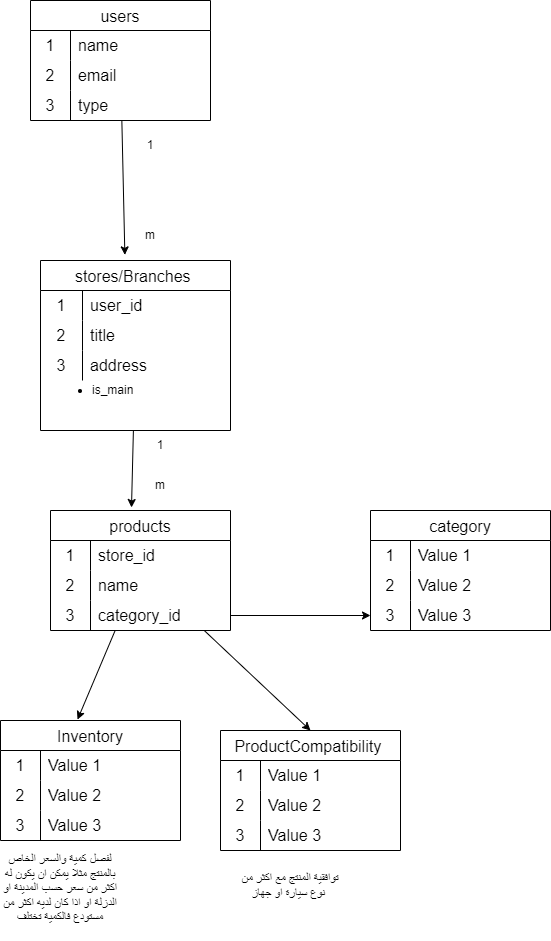

The diagram above was exported from draw.io. Its source (the exported page's mxGraphModel, read from the mxfile embedded in the PNG):
<mxGraphModel dx="567" dy="475" grid="1" gridSize="10" guides="1" tooltips="1" connect="1" arrows="1" fold="1" page="1" pageScale="1" pageWidth="850" pageHeight="1100" math="0" shadow="0">
  <root>
    <mxCell id="0" />
    <mxCell id="1" parent="0" />
    <mxCell id="2" value="users" style="shape=table;startSize=30;container=1;collapsible=0;childLayout=tableLayout;fixedRows=1;rowLines=0;fontStyle=0;strokeColor=default;fontSize=16;" vertex="1" parent="1">
      <mxGeometry x="70" y="110" width="180" height="120" as="geometry" />
    </mxCell>
    <mxCell id="3" value="" style="shape=tableRow;horizontal=0;startSize=0;swimlaneHead=0;swimlaneBody=0;top=0;left=0;bottom=0;right=0;collapsible=0;dropTarget=0;fillColor=none;points=[[0,0.5],[1,0.5]];portConstraint=eastwest;strokeColor=inherit;fontSize=16;" vertex="1" parent="2">
      <mxGeometry y="30" width="180" height="30" as="geometry" />
    </mxCell>
    <mxCell id="4" value="1" style="shape=partialRectangle;html=1;whiteSpace=wrap;connectable=0;fillColor=none;top=0;left=0;bottom=0;right=0;overflow=hidden;pointerEvents=1;strokeColor=inherit;fontSize=16;" vertex="1" parent="3">
      <mxGeometry width="40" height="30" as="geometry">
        <mxRectangle width="40" height="30" as="alternateBounds" />
      </mxGeometry>
    </mxCell>
    <mxCell id="5" value="name" style="shape=partialRectangle;html=1;whiteSpace=wrap;connectable=0;fillColor=none;top=0;left=0;bottom=0;right=0;align=left;spacingLeft=6;overflow=hidden;strokeColor=inherit;fontSize=16;" vertex="1" parent="3">
      <mxGeometry x="40" width="140" height="30" as="geometry">
        <mxRectangle width="140" height="30" as="alternateBounds" />
      </mxGeometry>
    </mxCell>
    <mxCell id="6" value="" style="shape=tableRow;horizontal=0;startSize=0;swimlaneHead=0;swimlaneBody=0;top=0;left=0;bottom=0;right=0;collapsible=0;dropTarget=0;fillColor=none;points=[[0,0.5],[1,0.5]];portConstraint=eastwest;strokeColor=inherit;fontSize=16;" vertex="1" parent="2">
      <mxGeometry y="60" width="180" height="30" as="geometry" />
    </mxCell>
    <mxCell id="7" value="2" style="shape=partialRectangle;html=1;whiteSpace=wrap;connectable=0;fillColor=none;top=0;left=0;bottom=0;right=0;overflow=hidden;strokeColor=inherit;fontSize=16;" vertex="1" parent="6">
      <mxGeometry width="40" height="30" as="geometry">
        <mxRectangle width="40" height="30" as="alternateBounds" />
      </mxGeometry>
    </mxCell>
    <mxCell id="8" value="email" style="shape=partialRectangle;html=1;whiteSpace=wrap;connectable=0;fillColor=none;top=0;left=0;bottom=0;right=0;align=left;spacingLeft=6;overflow=hidden;strokeColor=inherit;fontSize=16;" vertex="1" parent="6">
      <mxGeometry x="40" width="140" height="30" as="geometry">
        <mxRectangle width="140" height="30" as="alternateBounds" />
      </mxGeometry>
    </mxCell>
    <mxCell id="9" value="" style="shape=tableRow;horizontal=0;startSize=0;swimlaneHead=0;swimlaneBody=0;top=0;left=0;bottom=0;right=0;collapsible=0;dropTarget=0;fillColor=none;points=[[0,0.5],[1,0.5]];portConstraint=eastwest;strokeColor=inherit;fontSize=16;" vertex="1" parent="2">
      <mxGeometry y="90" width="180" height="30" as="geometry" />
    </mxCell>
    <mxCell id="10" value="3" style="shape=partialRectangle;html=1;whiteSpace=wrap;connectable=0;fillColor=none;top=0;left=0;bottom=0;right=0;overflow=hidden;strokeColor=inherit;fontSize=16;" vertex="1" parent="9">
      <mxGeometry width="40" height="30" as="geometry">
        <mxRectangle width="40" height="30" as="alternateBounds" />
      </mxGeometry>
    </mxCell>
    <mxCell id="11" value="type" style="shape=partialRectangle;html=1;whiteSpace=wrap;connectable=0;fillColor=none;top=0;left=0;bottom=0;right=0;align=left;spacingLeft=6;overflow=hidden;strokeColor=inherit;fontSize=16;" vertex="1" parent="9">
      <mxGeometry x="40" width="140" height="30" as="geometry">
        <mxRectangle width="140" height="30" as="alternateBounds" />
      </mxGeometry>
    </mxCell>
    <mxCell id="12" value="stores/Branches " style="shape=table;startSize=30;container=1;collapsible=0;childLayout=tableLayout;fixedRows=1;rowLines=0;fontStyle=0;strokeColor=default;fontSize=16;" vertex="1" parent="1">
      <mxGeometry x="80" y="370" width="190" height="170" as="geometry" />
    </mxCell>
    <mxCell id="13" value="" style="shape=tableRow;horizontal=0;startSize=0;swimlaneHead=0;swimlaneBody=0;top=0;left=0;bottom=0;right=0;collapsible=0;dropTarget=0;fillColor=none;points=[[0,0.5],[1,0.5]];portConstraint=eastwest;strokeColor=inherit;fontSize=16;" vertex="1" parent="12">
      <mxGeometry y="30" width="190" height="30" as="geometry" />
    </mxCell>
    <mxCell id="14" value="1" style="shape=partialRectangle;html=1;whiteSpace=wrap;connectable=0;fillColor=none;top=0;left=0;bottom=0;right=0;overflow=hidden;pointerEvents=1;strokeColor=inherit;fontSize=16;" vertex="1" parent="13">
      <mxGeometry width="42" height="30" as="geometry">
        <mxRectangle width="42" height="30" as="alternateBounds" />
      </mxGeometry>
    </mxCell>
    <mxCell id="15" value="user_id" style="shape=partialRectangle;html=1;whiteSpace=wrap;connectable=0;fillColor=none;top=0;left=0;bottom=0;right=0;align=left;spacingLeft=6;overflow=hidden;strokeColor=inherit;fontSize=16;" vertex="1" parent="13">
      <mxGeometry x="42" width="148" height="30" as="geometry">
        <mxRectangle width="148" height="30" as="alternateBounds" />
      </mxGeometry>
    </mxCell>
    <mxCell id="16" value="" style="shape=tableRow;horizontal=0;startSize=0;swimlaneHead=0;swimlaneBody=0;top=0;left=0;bottom=0;right=0;collapsible=0;dropTarget=0;fillColor=none;points=[[0,0.5],[1,0.5]];portConstraint=eastwest;strokeColor=inherit;fontSize=16;" vertex="1" parent="12">
      <mxGeometry y="60" width="190" height="30" as="geometry" />
    </mxCell>
    <mxCell id="17" value="2" style="shape=partialRectangle;html=1;whiteSpace=wrap;connectable=0;fillColor=none;top=0;left=0;bottom=0;right=0;overflow=hidden;strokeColor=inherit;fontSize=16;" vertex="1" parent="16">
      <mxGeometry width="42" height="30" as="geometry">
        <mxRectangle width="42" height="30" as="alternateBounds" />
      </mxGeometry>
    </mxCell>
    <mxCell id="18" value="title" style="shape=partialRectangle;html=1;whiteSpace=wrap;connectable=0;fillColor=none;top=0;left=0;bottom=0;right=0;align=left;spacingLeft=6;overflow=hidden;strokeColor=inherit;fontSize=16;" vertex="1" parent="16">
      <mxGeometry x="42" width="148" height="30" as="geometry">
        <mxRectangle width="148" height="30" as="alternateBounds" />
      </mxGeometry>
    </mxCell>
    <mxCell id="19" value="" style="shape=tableRow;horizontal=0;startSize=0;swimlaneHead=0;swimlaneBody=0;top=0;left=0;bottom=0;right=0;collapsible=0;dropTarget=0;fillColor=none;points=[[0,0.5],[1,0.5]];portConstraint=eastwest;strokeColor=inherit;fontSize=16;" vertex="1" parent="12">
      <mxGeometry y="90" width="190" height="30" as="geometry" />
    </mxCell>
    <mxCell id="20" value="3" style="shape=partialRectangle;html=1;whiteSpace=wrap;connectable=0;fillColor=none;top=0;left=0;bottom=0;right=0;overflow=hidden;strokeColor=inherit;fontSize=16;" vertex="1" parent="19">
      <mxGeometry width="42" height="30" as="geometry">
        <mxRectangle width="42" height="30" as="alternateBounds" />
      </mxGeometry>
    </mxCell>
    <mxCell id="21" value="address" style="shape=partialRectangle;html=1;whiteSpace=wrap;connectable=0;fillColor=none;top=0;left=0;bottom=0;right=0;align=left;spacingLeft=6;overflow=hidden;strokeColor=inherit;fontSize=16;" vertex="1" parent="19">
      <mxGeometry x="42" width="148" height="30" as="geometry">
        <mxRectangle width="148" height="30" as="alternateBounds" />
      </mxGeometry>
    </mxCell>
    <mxCell id="22" style="edgeStyle=none;html=1;entryX=0.444;entryY=-0.033;entryDx=0;entryDy=0;entryPerimeter=0;" edge="1" parent="1" source="2" target="12">
      <mxGeometry relative="1" as="geometry" />
    </mxCell>
    <mxCell id="71" style="edgeStyle=none;html=1;entryX=0.5;entryY=0;entryDx=0;entryDy=0;" edge="1" parent="1" source="23" target="61">
      <mxGeometry relative="1" as="geometry" />
    </mxCell>
    <mxCell id="23" value="products" style="shape=table;startSize=30;container=1;collapsible=0;childLayout=tableLayout;fixedRows=1;rowLines=0;fontStyle=0;strokeColor=default;fontSize=16;" vertex="1" parent="1">
      <mxGeometry x="90" y="620" width="180" height="120" as="geometry" />
    </mxCell>
    <mxCell id="24" value="" style="shape=tableRow;horizontal=0;startSize=0;swimlaneHead=0;swimlaneBody=0;top=0;left=0;bottom=0;right=0;collapsible=0;dropTarget=0;fillColor=none;points=[[0,0.5],[1,0.5]];portConstraint=eastwest;strokeColor=inherit;fontSize=16;" vertex="1" parent="23">
      <mxGeometry y="30" width="180" height="30" as="geometry" />
    </mxCell>
    <mxCell id="25" value="1" style="shape=partialRectangle;html=1;whiteSpace=wrap;connectable=0;fillColor=none;top=0;left=0;bottom=0;right=0;overflow=hidden;pointerEvents=1;strokeColor=inherit;fontSize=16;" vertex="1" parent="24">
      <mxGeometry width="40" height="30" as="geometry">
        <mxRectangle width="40" height="30" as="alternateBounds" />
      </mxGeometry>
    </mxCell>
    <mxCell id="26" value="store_id" style="shape=partialRectangle;html=1;whiteSpace=wrap;connectable=0;fillColor=none;top=0;left=0;bottom=0;right=0;align=left;spacingLeft=6;overflow=hidden;strokeColor=inherit;fontSize=16;" vertex="1" parent="24">
      <mxGeometry x="40" width="140" height="30" as="geometry">
        <mxRectangle width="140" height="30" as="alternateBounds" />
      </mxGeometry>
    </mxCell>
    <mxCell id="27" value="" style="shape=tableRow;horizontal=0;startSize=0;swimlaneHead=0;swimlaneBody=0;top=0;left=0;bottom=0;right=0;collapsible=0;dropTarget=0;fillColor=none;points=[[0,0.5],[1,0.5]];portConstraint=eastwest;strokeColor=inherit;fontSize=16;" vertex="1" parent="23">
      <mxGeometry y="60" width="180" height="30" as="geometry" />
    </mxCell>
    <mxCell id="28" value="2" style="shape=partialRectangle;html=1;whiteSpace=wrap;connectable=0;fillColor=none;top=0;left=0;bottom=0;right=0;overflow=hidden;strokeColor=inherit;fontSize=16;" vertex="1" parent="27">
      <mxGeometry width="40" height="30" as="geometry">
        <mxRectangle width="40" height="30" as="alternateBounds" />
      </mxGeometry>
    </mxCell>
    <mxCell id="29" value="name" style="shape=partialRectangle;html=1;whiteSpace=wrap;connectable=0;fillColor=none;top=0;left=0;bottom=0;right=0;align=left;spacingLeft=6;overflow=hidden;strokeColor=inherit;fontSize=16;" vertex="1" parent="27">
      <mxGeometry x="40" width="140" height="30" as="geometry">
        <mxRectangle width="140" height="30" as="alternateBounds" />
      </mxGeometry>
    </mxCell>
    <mxCell id="30" value="" style="shape=tableRow;horizontal=0;startSize=0;swimlaneHead=0;swimlaneBody=0;top=0;left=0;bottom=0;right=0;collapsible=0;dropTarget=0;fillColor=none;points=[[0,0.5],[1,0.5]];portConstraint=eastwest;strokeColor=inherit;fontSize=16;" vertex="1" parent="23">
      <mxGeometry y="90" width="180" height="30" as="geometry" />
    </mxCell>
    <mxCell id="31" value="3" style="shape=partialRectangle;html=1;whiteSpace=wrap;connectable=0;fillColor=none;top=0;left=0;bottom=0;right=0;overflow=hidden;strokeColor=inherit;fontSize=16;" vertex="1" parent="30">
      <mxGeometry width="40" height="30" as="geometry">
        <mxRectangle width="40" height="30" as="alternateBounds" />
      </mxGeometry>
    </mxCell>
    <mxCell id="32" value="category_id" style="shape=partialRectangle;html=1;whiteSpace=wrap;connectable=0;fillColor=none;top=0;left=0;bottom=0;right=0;align=left;spacingLeft=6;overflow=hidden;strokeColor=inherit;fontSize=16;" vertex="1" parent="30">
      <mxGeometry x="40" width="140" height="30" as="geometry">
        <mxRectangle width="140" height="30" as="alternateBounds" />
      </mxGeometry>
    </mxCell>
    <mxCell id="33" style="edgeStyle=none;html=1;entryX=0.45;entryY=-0.025;entryDx=0;entryDy=0;entryPerimeter=0;" edge="1" parent="1" source="12" target="23">
      <mxGeometry relative="1" as="geometry" />
    </mxCell>
    <mxCell id="34" value="1" style="text;html=1;align=center;verticalAlign=middle;whiteSpace=wrap;rounded=0;" vertex="1" parent="1">
      <mxGeometry x="160" y="240" width="60" height="30" as="geometry" />
    </mxCell>
    <mxCell id="35" value="m" style="text;html=1;align=center;verticalAlign=middle;whiteSpace=wrap;rounded=0;" vertex="1" parent="1">
      <mxGeometry x="170" y="580" width="60" height="30" as="geometry" />
    </mxCell>
    <mxCell id="36" value="1" style="text;html=1;align=center;verticalAlign=middle;whiteSpace=wrap;rounded=0;" vertex="1" parent="1">
      <mxGeometry x="170" y="540" width="60" height="30" as="geometry" />
    </mxCell>
    <mxCell id="37" value="m" style="text;html=1;align=center;verticalAlign=middle;whiteSpace=wrap;rounded=0;" vertex="1" parent="1">
      <mxGeometry x="160" y="330" width="60" height="30" as="geometry" />
    </mxCell>
    <mxCell id="38" value="category" style="shape=table;startSize=30;container=1;collapsible=0;childLayout=tableLayout;fixedRows=1;rowLines=0;fontStyle=0;strokeColor=default;fontSize=16;" vertex="1" parent="1">
      <mxGeometry x="410" y="620" width="180" height="120" as="geometry" />
    </mxCell>
    <mxCell id="39" value="" style="shape=tableRow;horizontal=0;startSize=0;swimlaneHead=0;swimlaneBody=0;top=0;left=0;bottom=0;right=0;collapsible=0;dropTarget=0;fillColor=none;points=[[0,0.5],[1,0.5]];portConstraint=eastwest;strokeColor=inherit;fontSize=16;" vertex="1" parent="38">
      <mxGeometry y="30" width="180" height="30" as="geometry" />
    </mxCell>
    <mxCell id="40" value="1" style="shape=partialRectangle;html=1;whiteSpace=wrap;connectable=0;fillColor=none;top=0;left=0;bottom=0;right=0;overflow=hidden;pointerEvents=1;strokeColor=inherit;fontSize=16;" vertex="1" parent="39">
      <mxGeometry width="40" height="30" as="geometry">
        <mxRectangle width="40" height="30" as="alternateBounds" />
      </mxGeometry>
    </mxCell>
    <mxCell id="41" value="Value 1" style="shape=partialRectangle;html=1;whiteSpace=wrap;connectable=0;fillColor=none;top=0;left=0;bottom=0;right=0;align=left;spacingLeft=6;overflow=hidden;strokeColor=inherit;fontSize=16;" vertex="1" parent="39">
      <mxGeometry x="40" width="140" height="30" as="geometry">
        <mxRectangle width="140" height="30" as="alternateBounds" />
      </mxGeometry>
    </mxCell>
    <mxCell id="42" value="" style="shape=tableRow;horizontal=0;startSize=0;swimlaneHead=0;swimlaneBody=0;top=0;left=0;bottom=0;right=0;collapsible=0;dropTarget=0;fillColor=none;points=[[0,0.5],[1,0.5]];portConstraint=eastwest;strokeColor=inherit;fontSize=16;" vertex="1" parent="38">
      <mxGeometry y="60" width="180" height="30" as="geometry" />
    </mxCell>
    <mxCell id="43" value="2" style="shape=partialRectangle;html=1;whiteSpace=wrap;connectable=0;fillColor=none;top=0;left=0;bottom=0;right=0;overflow=hidden;strokeColor=inherit;fontSize=16;" vertex="1" parent="42">
      <mxGeometry width="40" height="30" as="geometry">
        <mxRectangle width="40" height="30" as="alternateBounds" />
      </mxGeometry>
    </mxCell>
    <mxCell id="44" value="Value 2" style="shape=partialRectangle;html=1;whiteSpace=wrap;connectable=0;fillColor=none;top=0;left=0;bottom=0;right=0;align=left;spacingLeft=6;overflow=hidden;strokeColor=inherit;fontSize=16;" vertex="1" parent="42">
      <mxGeometry x="40" width="140" height="30" as="geometry">
        <mxRectangle width="140" height="30" as="alternateBounds" />
      </mxGeometry>
    </mxCell>
    <mxCell id="45" value="" style="shape=tableRow;horizontal=0;startSize=0;swimlaneHead=0;swimlaneBody=0;top=0;left=0;bottom=0;right=0;collapsible=0;dropTarget=0;fillColor=none;points=[[0,0.5],[1,0.5]];portConstraint=eastwest;strokeColor=inherit;fontSize=16;" vertex="1" parent="38">
      <mxGeometry y="90" width="180" height="30" as="geometry" />
    </mxCell>
    <mxCell id="46" value="3" style="shape=partialRectangle;html=1;whiteSpace=wrap;connectable=0;fillColor=none;top=0;left=0;bottom=0;right=0;overflow=hidden;strokeColor=inherit;fontSize=16;" vertex="1" parent="45">
      <mxGeometry width="40" height="30" as="geometry">
        <mxRectangle width="40" height="30" as="alternateBounds" />
      </mxGeometry>
    </mxCell>
    <mxCell id="47" value="Value 3" style="shape=partialRectangle;html=1;whiteSpace=wrap;connectable=0;fillColor=none;top=0;left=0;bottom=0;right=0;align=left;spacingLeft=6;overflow=hidden;strokeColor=inherit;fontSize=16;" vertex="1" parent="45">
      <mxGeometry x="40" width="140" height="30" as="geometry">
        <mxRectangle width="140" height="30" as="alternateBounds" />
      </mxGeometry>
    </mxCell>
    <mxCell id="48" style="edgeStyle=none;html=1;entryX=0;entryY=0.5;entryDx=0;entryDy=0;" edge="1" parent="1" source="30" target="45">
      <mxGeometry relative="1" as="geometry" />
    </mxCell>
    <mxCell id="50" value="Inventory" style="shape=table;startSize=30;container=1;collapsible=0;childLayout=tableLayout;fixedRows=1;rowLines=0;fontStyle=0;strokeColor=default;fontSize=16;" vertex="1" parent="1">
      <mxGeometry x="40" y="830" width="180" height="120" as="geometry" />
    </mxCell>
    <mxCell id="51" value="" style="shape=tableRow;horizontal=0;startSize=0;swimlaneHead=0;swimlaneBody=0;top=0;left=0;bottom=0;right=0;collapsible=0;dropTarget=0;fillColor=none;points=[[0,0.5],[1,0.5]];portConstraint=eastwest;strokeColor=inherit;fontSize=16;" vertex="1" parent="50">
      <mxGeometry y="30" width="180" height="30" as="geometry" />
    </mxCell>
    <mxCell id="52" value="1" style="shape=partialRectangle;html=1;whiteSpace=wrap;connectable=0;fillColor=none;top=0;left=0;bottom=0;right=0;overflow=hidden;pointerEvents=1;strokeColor=inherit;fontSize=16;" vertex="1" parent="51">
      <mxGeometry width="40" height="30" as="geometry">
        <mxRectangle width="40" height="30" as="alternateBounds" />
      </mxGeometry>
    </mxCell>
    <mxCell id="53" value="Value 1" style="shape=partialRectangle;html=1;whiteSpace=wrap;connectable=0;fillColor=none;top=0;left=0;bottom=0;right=0;align=left;spacingLeft=6;overflow=hidden;strokeColor=inherit;fontSize=16;" vertex="1" parent="51">
      <mxGeometry x="40" width="140" height="30" as="geometry">
        <mxRectangle width="140" height="30" as="alternateBounds" />
      </mxGeometry>
    </mxCell>
    <mxCell id="54" value="" style="shape=tableRow;horizontal=0;startSize=0;swimlaneHead=0;swimlaneBody=0;top=0;left=0;bottom=0;right=0;collapsible=0;dropTarget=0;fillColor=none;points=[[0,0.5],[1,0.5]];portConstraint=eastwest;strokeColor=inherit;fontSize=16;" vertex="1" parent="50">
      <mxGeometry y="60" width="180" height="30" as="geometry" />
    </mxCell>
    <mxCell id="55" value="2" style="shape=partialRectangle;html=1;whiteSpace=wrap;connectable=0;fillColor=none;top=0;left=0;bottom=0;right=0;overflow=hidden;strokeColor=inherit;fontSize=16;" vertex="1" parent="54">
      <mxGeometry width="40" height="30" as="geometry">
        <mxRectangle width="40" height="30" as="alternateBounds" />
      </mxGeometry>
    </mxCell>
    <mxCell id="56" value="Value 2" style="shape=partialRectangle;html=1;whiteSpace=wrap;connectable=0;fillColor=none;top=0;left=0;bottom=0;right=0;align=left;spacingLeft=6;overflow=hidden;strokeColor=inherit;fontSize=16;" vertex="1" parent="54">
      <mxGeometry x="40" width="140" height="30" as="geometry">
        <mxRectangle width="140" height="30" as="alternateBounds" />
      </mxGeometry>
    </mxCell>
    <mxCell id="57" value="" style="shape=tableRow;horizontal=0;startSize=0;swimlaneHead=0;swimlaneBody=0;top=0;left=0;bottom=0;right=0;collapsible=0;dropTarget=0;fillColor=none;points=[[0,0.5],[1,0.5]];portConstraint=eastwest;strokeColor=inherit;fontSize=16;" vertex="1" parent="50">
      <mxGeometry y="90" width="180" height="30" as="geometry" />
    </mxCell>
    <mxCell id="58" value="3" style="shape=partialRectangle;html=1;whiteSpace=wrap;connectable=0;fillColor=none;top=0;left=0;bottom=0;right=0;overflow=hidden;strokeColor=inherit;fontSize=16;" vertex="1" parent="57">
      <mxGeometry width="40" height="30" as="geometry">
        <mxRectangle width="40" height="30" as="alternateBounds" />
      </mxGeometry>
    </mxCell>
    <mxCell id="59" value="Value 3" style="shape=partialRectangle;html=1;whiteSpace=wrap;connectable=0;fillColor=none;top=0;left=0;bottom=0;right=0;align=left;spacingLeft=6;overflow=hidden;strokeColor=inherit;fontSize=16;" vertex="1" parent="57">
      <mxGeometry x="40" width="140" height="30" as="geometry">
        <mxRectangle width="140" height="30" as="alternateBounds" />
      </mxGeometry>
    </mxCell>
    <mxCell id="60" style="edgeStyle=none;html=1;entryX=0.428;entryY=-0.008;entryDx=0;entryDy=0;entryPerimeter=0;" edge="1" parent="1" source="23" target="50">
      <mxGeometry relative="1" as="geometry" />
    </mxCell>
    <mxCell id="61" value="ProductCompatibility " style="shape=table;startSize=30;container=1;collapsible=0;childLayout=tableLayout;fixedRows=1;rowLines=0;fontStyle=0;strokeColor=default;fontSize=16;" vertex="1" parent="1">
      <mxGeometry x="260" y="840" width="180" height="120" as="geometry" />
    </mxCell>
    <mxCell id="62" value="" style="shape=tableRow;horizontal=0;startSize=0;swimlaneHead=0;swimlaneBody=0;top=0;left=0;bottom=0;right=0;collapsible=0;dropTarget=0;fillColor=none;points=[[0,0.5],[1,0.5]];portConstraint=eastwest;strokeColor=inherit;fontSize=16;" vertex="1" parent="61">
      <mxGeometry y="30" width="180" height="30" as="geometry" />
    </mxCell>
    <mxCell id="63" value="1" style="shape=partialRectangle;html=1;whiteSpace=wrap;connectable=0;fillColor=none;top=0;left=0;bottom=0;right=0;overflow=hidden;pointerEvents=1;strokeColor=inherit;fontSize=16;" vertex="1" parent="62">
      <mxGeometry width="40" height="30" as="geometry">
        <mxRectangle width="40" height="30" as="alternateBounds" />
      </mxGeometry>
    </mxCell>
    <mxCell id="64" value="Value 1" style="shape=partialRectangle;html=1;whiteSpace=wrap;connectable=0;fillColor=none;top=0;left=0;bottom=0;right=0;align=left;spacingLeft=6;overflow=hidden;strokeColor=inherit;fontSize=16;" vertex="1" parent="62">
      <mxGeometry x="40" width="140" height="30" as="geometry">
        <mxRectangle width="140" height="30" as="alternateBounds" />
      </mxGeometry>
    </mxCell>
    <mxCell id="65" value="" style="shape=tableRow;horizontal=0;startSize=0;swimlaneHead=0;swimlaneBody=0;top=0;left=0;bottom=0;right=0;collapsible=0;dropTarget=0;fillColor=none;points=[[0,0.5],[1,0.5]];portConstraint=eastwest;strokeColor=inherit;fontSize=16;" vertex="1" parent="61">
      <mxGeometry y="60" width="180" height="30" as="geometry" />
    </mxCell>
    <mxCell id="66" value="2" style="shape=partialRectangle;html=1;whiteSpace=wrap;connectable=0;fillColor=none;top=0;left=0;bottom=0;right=0;overflow=hidden;strokeColor=inherit;fontSize=16;" vertex="1" parent="65">
      <mxGeometry width="40" height="30" as="geometry">
        <mxRectangle width="40" height="30" as="alternateBounds" />
      </mxGeometry>
    </mxCell>
    <mxCell id="67" value="Value 2" style="shape=partialRectangle;html=1;whiteSpace=wrap;connectable=0;fillColor=none;top=0;left=0;bottom=0;right=0;align=left;spacingLeft=6;overflow=hidden;strokeColor=inherit;fontSize=16;" vertex="1" parent="65">
      <mxGeometry x="40" width="140" height="30" as="geometry">
        <mxRectangle width="140" height="30" as="alternateBounds" />
      </mxGeometry>
    </mxCell>
    <mxCell id="68" value="" style="shape=tableRow;horizontal=0;startSize=0;swimlaneHead=0;swimlaneBody=0;top=0;left=0;bottom=0;right=0;collapsible=0;dropTarget=0;fillColor=none;points=[[0,0.5],[1,0.5]];portConstraint=eastwest;strokeColor=inherit;fontSize=16;" vertex="1" parent="61">
      <mxGeometry y="90" width="180" height="30" as="geometry" />
    </mxCell>
    <mxCell id="69" value="3" style="shape=partialRectangle;html=1;whiteSpace=wrap;connectable=0;fillColor=none;top=0;left=0;bottom=0;right=0;overflow=hidden;strokeColor=inherit;fontSize=16;" vertex="1" parent="68">
      <mxGeometry width="40" height="30" as="geometry">
        <mxRectangle width="40" height="30" as="alternateBounds" />
      </mxGeometry>
    </mxCell>
    <mxCell id="70" value="Value 3" style="shape=partialRectangle;html=1;whiteSpace=wrap;connectable=0;fillColor=none;top=0;left=0;bottom=0;right=0;align=left;spacingLeft=6;overflow=hidden;strokeColor=inherit;fontSize=16;" vertex="1" parent="68">
      <mxGeometry x="40" width="140" height="30" as="geometry">
        <mxRectangle width="140" height="30" as="alternateBounds" />
      </mxGeometry>
    </mxCell>
    <mxCell id="72" value="لفصل كمية والسعر الخاص بالمنتج مثلا يمكن ان يكون له اكثر من سعر حسب المدينة او الدزلة او اذا كان لديه اكثر من مستودع فالكمية تختلف&lt;div&gt;&lt;br&gt;&lt;/div&gt;" style="text;html=1;align=center;verticalAlign=middle;whiteSpace=wrap;rounded=0;" vertex="1" parent="1">
      <mxGeometry x="40" y="960" width="120" height="90" as="geometry" />
    </mxCell>
    <mxCell id="73" value="توافقية المنتج مع اكثر من نوع سيارة او جهاز&amp;nbsp;" style="text;html=1;align=center;verticalAlign=middle;whiteSpace=wrap;rounded=0;" vertex="1" parent="1">
      <mxGeometry x="280" y="980" width="100" height="30" as="geometry" />
    </mxCell>
    <mxCell id="74" value="&lt;ul&gt;&lt;li&gt;is_main&lt;/li&gt;&lt;/ul&gt;" style="text;strokeColor=none;fillColor=none;html=1;whiteSpace=wrap;verticalAlign=middle;overflow=hidden;" vertex="1" parent="1">
      <mxGeometry x="90" y="460" width="100" height="80" as="geometry" />
    </mxCell>
  </root>
</mxGraphModel>